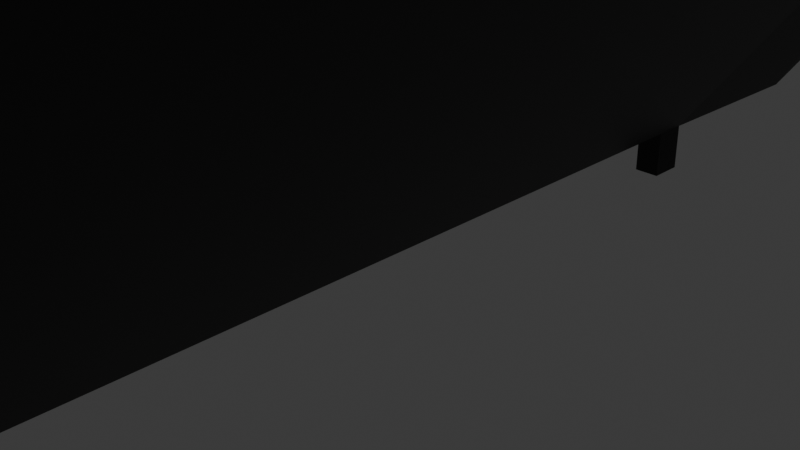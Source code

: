 # Source: Counch3.blend  (saved by Blender 4.5.90; exported with 4.5.12 LTS)
import bpy
from mathutils import Matrix  # noqa: F401  (used for matrix-valued properties, if any)

bpy.ops.wm.read_factory_settings(use_empty=True)
scene = bpy.context.scene
scene.name = 'Scene'

# ---- collections
col_collection = bpy.data.collections.new('Collection'); scene.collection.children.link(col_collection)

# ---- images (referenced by path relative to the original .blend; pixels are not part of the script)
import os
ASSET_DIR = os.environ.get("B2B_ASSET_DIR", "")  # directory of the original .blend (textures are referenced by path, not embedded)
HERE = os.path.dirname(os.path.abspath(__file__))  # packed textures are extracted next to this script under _unpacked/

def load_image(name, relpath, width, height, colorspace="sRGB"):
    """Load a texture the original file referenced (path relative to the .blend, or extracted next to this script)."""
    p = next((c for c in (os.path.join(HERE, relpath), os.path.join(ASSET_DIR, relpath)) if relpath and os.path.exists(c)), "")
    if p:
        img = bpy.data.images.load(p, check_existing=True)
        img.name = name
    else:  # same state as the original file: an image datablock whose file is absent (Cycles renders it pink)
        img = bpy.data.images.new(name, width, height)
        img.source = "FILE"
        img.filepath = "//" + (relpath or name)
    img.colorspace_settings.name = colorspace
    return img
img_material_base_color = load_image('Material Base Color', '_unpacked/Material_Base_Color.c5bf92f8.png', 256, 256, 'sRGB')

# ---- materials (node trees are filled in below, after node groups)
mat_material = bpy.data.materials.new('Material')
mat_material.alpha_threshold = 0.0
mat_material.roughness = 0.5
mat_material.line_color = (0.0, 0.0, 0.0, 1.0)

# ---- material node trees
mat_material.use_nodes = True; mat_material.node_tree.nodes.clear()
_N = mat_material.node_tree.nodes; _L = mat_material.node_tree.links
n0 = _N.new('ShaderNodeOutputMaterial'); n0.name = 'Material Output'; n0.location = (200, 100)
n1 = _N.new('ShaderNodeBsdfPrincipled'); n1.name = 'Principled BSDF'; n1.location = (-200, 100)
n1.inputs[3].default_value = 1.45
n2 = _N.new('ShaderNodeTexImage'); n2.name = 'Image Texture'; n2.location = (-490, 60)
n2.image = img_material_base_color
_L.new(n1.outputs[0], n0.inputs[0])
_L.new(n2.outputs[0], n1.inputs[0])
n0.is_active_output = True

# ---- world
world_world = bpy.data.worlds.new('World'); scene.world = world_world
world_world.use_nodes = True; world_world.node_tree.nodes.clear()
_N = world_world.node_tree.nodes; _L = world_world.node_tree.links
n0 = _N.new('ShaderNodeOutputWorld'); n0.name = 'World Output'; n0.location = (200, 100)
n1 = _N.new('ShaderNodeBackground'); n1.name = 'Background'; n1.location = (-200, 100)
n1.inputs[0].default_value = (0.05088, 0.05088, 0.05088, 1.0)
_L.new(n1.outputs[0], n0.inputs[0])
n0.is_active_output = True
world_world.color = (0.05088, 0.05088, 0.05088)
world_world.sun_shadow_jitter_overblur = 0.0

# ---- cameras
cam_camera = bpy.data.cameras.new('Camera')
cam_camera.clip_end = 100.0
cam_camera.ortho_scale = 7.314

# ---- lights
light_light = bpy.data.lights.new('Light', 'POINT')
light_light.energy = 1000.0
light_light.shadow_soft_size = 0.1

# ---- meshes
me_cube = bpy.data.meshes.new('Cube')
me_cube.from_pydata([(0.5018, 1.0, 4.654), (0.6896, 1.0, 4.246), (0.5018, -1.0, 4.654), (0.6896, -1.0, 4.246), (-0.0007319, -1.04, 1.072), (0.0, -0.9506, 2.336), (0.04114, 1.0, -0.2117), (0.0, -1.0, 1.0), (0.04114, -1.0, -0.2117), (0.0, 1.0, 1.0), (-0.09219, -0.9506, 2.336), (-0.09219, -1.056, 1.109), (-1.0, 0.7369, -0.434), (0.5018, 0.7369, 4.654), (-1.0, 0.7369, 1.0), (0.6896, 0.7369, 4.246), (-0.02131, 0.7334, -0.4134), (0.0, 0.7369, 1.0), (-0.09219, 0.7369, -0.434), (-0.09219, 0.7369, 1.0), (-1.0, -0.7382, -0.434), (0.5018, -0.7382, 4.654), (-0.0007319, -0.7382, -0.4394), (0.0, -0.7382, 1.0), (-0.09219, -0.7382, -0.434), (-0.09219, -0.7382, 1.0), (-1.0, -0.7382, 1.0), (0.6896, -0.7382, 4.246), (-1.0, -0.9506, 2.336), (-1.0, -1.056, 1.109), (-0.02131, 1.063, 1.218), (0.0, 0.922, 2.221), (-0.09219, 0.922, 2.221), (-0.09219, 1.068, 1.221), (-1.0, 1.068, 1.221), (-1.0, 0.922, 2.221), (-0.8907, -0.9506, 2.336), (-0.8907, -1.056, 1.109), (-0.8907, 0.7369, -0.434), (-0.8907, 0.7369, 1.0), (-0.8907, -0.7382, -0.434), (-0.8907, -0.7382, 1.0), (-0.8907, 1.068, 1.221), (-0.8907, 0.922, 2.221), (-1.0, -0.6593, 1.0), (0.6896, -0.6593, 4.246), (-1.0, -0.6593, -0.434), (0.5018, -0.6593, 4.654), (-0.001832, -0.6595, -0.438), (0.0, -0.6593, 1.0), (-0.09219, -0.6593, -0.434), (-0.09219, -0.6593, 1.0), (-0.8907, -0.6593, 1.0), (-0.8907, -0.6593, -0.434), (-1.0, 0.6772, 1.0), (0.6896, 0.6772, 4.246), (-1.0, 0.6772, -0.434), (0.5018, 0.6772, 4.654), (-0.02048, 0.6739, -0.4145), (0.0, 0.6772, 1.0), (-0.09219, 0.6772, -0.434), (-0.09219, 0.6772, 1.0), (-0.8907, 0.6772, 1.0), (-0.8907, 0.6772, -0.434), (-0.8893, 0.737, -1.026), (-0.9986, 0.737, -1.026), (-0.01988, 0.7335, -1.005), (-0.09076, 0.737, -1.026), (-0.9986, -0.6593, -1.026), (-0.9986, -0.7381, -1.026), (-0.0004076, -0.6595, -1.03), (0.0006921, -0.7381, -1.031), (-0.09076, -0.6593, -1.026), (-0.09076, -0.7381, -1.026), (-0.8893, -0.7381, -1.026), (-0.8893, -0.6593, -1.026), (-0.9986, 0.6773, -1.026), (-0.01905, 0.6739, -1.006), (-0.09076, 0.6773, -1.026), (-0.8893, 0.6773, -1.026)], [], [(26, 20, 29, 28), (40, 24, 11, 37), (22, 27, 3, 8), (27, 21, 2, 3), (6, 9, 0, 1), (37, 11, 10, 36), (3, 2, 7, 8), (21, 23, 7, 2), (11, 4, 5, 10), (24, 22, 4, 11), (23, 25, 10, 5), (0, 9, 17, 13), (1, 0, 13, 15), (6, 1, 15, 16), (56, 54, 14, 12), (17, 9, 6, 16), (7, 23, 22, 8), (49, 51, 25, 23), (53, 50, 24, 40), (47, 49, 23, 21), (22, 24, 73, 71), (45, 47, 21, 27), (48, 45, 27, 22), (52, 44, 26, 41), (22, 23, 5, 4), (41, 26, 28, 36), (38, 12, 34, 42), (16, 18, 33, 30), (30, 33, 32, 31), (42, 34, 35, 43), (17, 16, 30, 31), (12, 14, 35, 34), (19, 17, 31, 32), (39, 19, 32, 43), (14, 39, 43, 35), (33, 42, 43, 32), (18, 38, 42, 33), (25, 41, 36, 10), (51, 52, 41, 25), (56, 12, 65, 76), (29, 37, 36, 28), (20, 40, 37, 29), (56, 63, 53, 46), (61, 62, 52, 51), (62, 54, 44, 52), (58, 55, 45, 48), (55, 57, 47, 45), (60, 58, 48, 50), (57, 59, 49, 47), (63, 60, 50, 53), (59, 61, 51, 49), (20, 26, 44, 46), (17, 19, 61, 59), (38, 18, 60, 63), (13, 17, 59, 57), (24, 50, 72, 73), (15, 13, 57, 55), (16, 15, 55, 58), (39, 14, 54, 62), (19, 39, 62, 61), (38, 63, 79, 64), (46, 44, 54, 56), (72, 70, 71, 73), (68, 75, 74, 69), (67, 66, 77, 78), (65, 64, 79, 76), (50, 48, 70, 72), (63, 56, 76, 79), (16, 58, 77, 66), (46, 53, 75, 68), (20, 46, 68, 69), (12, 38, 64, 65), (58, 60, 78, 77), (60, 18, 67, 78), (53, 40, 74, 75), (48, 22, 71, 70), (18, 16, 66, 67), (40, 20, 69, 74)])
_uv = me_cube.uv_layers.new(name='UVMap')
_uv.uv.foreach_set('vector', [0.625, 0.03273, 0.375, 0.03273, 0.375, 0.03273, 0.625, 0.03273, 0.1387, 0.7173, 0.2385, 0.7173, 0.2385, 0.7173, 0.1387, 0.7173, 0.25, 0.7173, 0.375, 0.7173, 0.375, 0.75, 0.25, 0.75, 0.375, 0.7173, 0.625, 0.7173, 0.625, 0.75, 0.375, 0.75, 0.375, 0.375, 0.625, 0.375, 0.625, 0.5, 0.375, 0.5, 0.1387, 0.7173, 0.2385, 0.7173, 0.7615, 0.7173, 0.8613, 0.7173, 0.375, 0.75, 0.625, 0.75, 0.625, 0.875, 0.375, 0.875, 0.625, 0.7173, 0.75, 0.7173, 0.75, 0.75, 0.625, 0.75, 0.2385, 0.7173, 0.25, 0.7173, 0.75, 0.7173, 0.7615, 0.7173, 0.2385, 0.7173, 0.25, 0.7173, 0.25, 0.7173, 0.2385, 0.7173, 0.75, 0.7173, 0.7615, 0.7173, 0.7615, 0.7173, 0.75, 0.7173, 0.625, 0.5, 0.75, 0.5, 0.75, 0.5329, 0.625, 0.5329, 0.375, 0.5, 0.625, 0.5, 0.625, 0.5329, 0.375, 0.5329, 0.25, 0.5, 0.375, 0.5, 0.375, 0.5329, 0.25, 0.5329, 0.375, 0.2097, 0.625, 0.2097, 0.625, 0.2171, 0.375, 0.2171, 0.75, 0.5329, 0.75, 0.5, 0.25, 0.5, 0.25, 0.5329, 0.75, 0.75, 0.75, 0.7173, 0.25, 0.7173, 0.25, 0.75, 0.75, 0.7074, 0.7615, 0.7074, 0.7615, 0.7173, 0.75, 0.7173, 0.1387, 0.7074, 0.2385, 0.7074, 0.2385, 0.7173, 0.1387, 0.7173, 0.625, 0.7074, 0.75, 0.7074, 0.75, 0.7173, 0.625, 0.7173, 0.25, 0.7173, 0.2385, 0.7173, 0.2385, 0.7173, 0.25, 0.7173, 0.375, 0.7074, 0.625, 0.7074, 0.625, 0.7173, 0.375, 0.7173, 0.25, 0.7074, 0.375, 0.7074, 0.375, 0.7173, 0.25, 0.7173, 0.8613, 0.7074, 0.875, 0.7074, 0.875, 0.7173, 0.8613, 0.7173, 0.25, 0.7173, 0.75, 0.7173, 0.75, 0.7173, 0.25, 0.7173, 0.8613, 0.7173, 0.875, 0.7173, 0.875, 0.7173, 0.8613, 0.7173, 0.1387, 0.5329, 0.125, 0.5329, 0.125, 0.5329, 0.1387, 0.5329, 0.25, 0.5329, 0.2385, 0.5329, 0.2385, 0.5329, 0.25, 0.5329, 0.25, 0.5329, 0.2385, 0.5329, 0.7615, 0.5329, 0.75, 0.5329, 0.1387, 0.5329, 0.125, 0.5329, 0.875, 0.5329, 0.8613, 0.5329, 0.75, 0.5329, 0.25, 0.5329, 0.25, 0.5329, 0.75, 0.5329, 0.375, 0.2171, 0.625, 0.2171, 0.625, 0.2171, 0.375, 0.2171, 0.7615, 0.5329, 0.75, 0.5329, 0.75, 0.5329, 0.7615, 0.5329, 0.8613, 0.5329, 0.7615, 0.5329, 0.7615, 0.5329, 0.8613, 0.5329, 0.875, 0.5329, 0.8613, 0.5329, 0.8613, 0.5329, 0.875, 0.5329, 0.2385, 0.5329, 0.1387, 0.5329, 0.8613, 0.5329, 0.7615, 0.5329, 0.2385, 0.5329, 0.1387, 0.5329, 0.1387, 0.5329, 0.2385, 0.5329, 0.7615, 0.7173, 0.8613, 0.7173, 0.8613, 0.7173, 0.7615, 0.7173, 0.7615, 0.7074, 0.8613, 0.7074, 0.8613, 0.7173, 0.7615, 0.7173, 0.375, 0.2097, 0.375, 0.2171, 0.375, 0.2171, 0.375, 0.2097, 0.125, 0.7173, 0.1387, 0.7173, 0.8613, 0.7173, 0.875, 0.7173, 0.125, 0.7173, 0.1387, 0.7173, 0.1387, 0.7173, 0.125, 0.7173, 0.125, 0.5403, 0.1387, 0.5403, 0.1387, 0.7074, 0.125, 0.7074, 0.7615, 0.5403, 0.8613, 0.5403, 0.8613, 0.7074, 0.7615, 0.7074, 0.8613, 0.5403, 0.875, 0.5403, 0.875, 0.7074, 0.8613, 0.7074, 0.25, 0.5403, 0.375, 0.5403, 0.375, 0.7074, 0.25, 0.7074, 0.375, 0.5403, 0.625, 0.5403, 0.625, 0.7074, 0.375, 0.7074, 0.2385, 0.5403, 0.25, 0.5403, 0.25, 0.7074, 0.2385, 0.7074, 0.625, 0.5403, 0.75, 0.5403, 0.75, 0.7074, 0.625, 0.7074, 0.1387, 0.5403, 0.2385, 0.5403, 0.2385, 0.7074, 0.1387, 0.7074, 0.75, 0.5403, 0.7615, 0.5403, 0.7615, 0.7074, 0.75, 0.7074, 0.375, 0.03273, 0.625, 0.03273, 0.625, 0.04258, 0.375, 0.04258, 0.75, 0.5329, 0.7615, 0.5329, 0.7615, 0.5403, 0.75, 0.5403, 0.1387, 0.5329, 0.2385, 0.5329, 0.2385, 0.5403, 0.1387, 0.5403, 0.625, 0.5329, 0.75, 0.5329, 0.75, 0.5403, 0.625, 0.5403, 0.2385, 0.7173, 0.2385, 0.7074, 0.2385, 0.7074, 0.2385, 0.7173, 0.375, 0.5329, 0.625, 0.5329, 0.625, 0.5403, 0.375, 0.5403, 0.25, 0.5329, 0.375, 0.5329, 0.375, 0.5403, 0.25, 0.5403, 0.8613, 0.5329, 0.875, 0.5329, 0.875, 0.5403, 0.8613, 0.5403, 0.7615, 0.5329, 0.8613, 0.5329, 0.8613, 0.5403, 0.7615, 0.5403, 0.1387, 0.5329, 0.1387, 0.5403, 0.1387, 0.5403, 0.1387, 0.5329, 0.375, 0.04258, 0.625, 0.04258, 0.625, 0.2097, 0.375, 0.2097, 0.2385, 0.7074, 0.25, 0.7074, 0.25, 0.7173, 0.2385, 0.7173, 0.125, 0.7074, 0.1387, 0.7074, 0.1387, 0.7173, 0.125, 0.7173, 0.2385, 0.5329, 0.25, 0.5329, 0.25, 0.5403, 0.2385, 0.5403, 0.125, 0.5329, 0.1387, 0.5329, 0.1387, 0.5403, 0.125, 0.5403, 0.2385, 0.7074, 0.25, 0.7074, 0.25, 0.7074, 0.2385, 0.7074, 0.1387, 0.5403, 0.125, 0.5403, 0.125, 0.5403, 0.1387, 0.5403, 0.25, 0.5329, 0.25, 0.5403, 0.25, 0.5403, 0.25, 0.5329, 0.125, 0.7074, 0.1387, 0.7074, 0.1387, 0.7074, 0.125, 0.7074, 0.375, 0.03273, 0.375, 0.04258, 0.375, 0.04258, 0.375, 0.03273, 0.125, 0.5329, 0.1387, 0.5329, 0.1387, 0.5329, 0.125, 0.5329, 0.25, 0.5403, 0.2385, 0.5403, 0.2385, 0.5403, 0.25, 0.5403, 0.2385, 0.5403, 0.2385, 0.5329, 0.2385, 0.5329, 0.2385, 0.5403, 0.1387, 0.7074, 0.1387, 0.7173, 0.1387, 0.7173, 0.1387, 0.7074, 0.25, 0.7074, 0.25, 0.7173, 0.25, 0.7173, 0.25, 0.7074, 0.2385, 0.5329, 0.25, 0.5329, 0.25, 0.5329, 0.2385, 0.5329, 0.1387, 0.7173, 0.125, 0.7173, 0.125, 0.7173, 0.1387, 0.7173])
me_cube.materials.append(mat_material)
me_cube.use_mirror_vertex_groups = False
me_cube.update()

# ---- objects
ob_cube = bpy.data.objects.new('Cube', me_cube)
ob_light = bpy.data.objects.new('Light', light_light)
ob_camera = bpy.data.objects.new('Camera', cam_camera)

# ---- transforms, parenting, visibility, modifiers, constraints
ob_cube.location = (0.0, 0.0, 0.0)
ob_cube.scale = (4.806, 7.06, 1.0)
ob_cube.lock_rotations_4d = False
ob_cube.empty_display_type = 'ARROWS'
ob_cube.lineart.crease_threshold = 0.0
ob_light.location = (4.076, 1.005, 5.904)
ob_light.rotation_euler = (0.6503, 0.05522, 1.866)
ob_light.lock_rotations_4d = False
ob_light.empty_display_type = 'ARROWS'
ob_light.color = (0.0, 0.0, 0.0, 0.0)
ob_light.lineart.crease_threshold = 0.0
ob_camera.location = (7.359, -6.926, 4.958)
ob_camera.rotation_euler = (1.109, 0.0, 0.8149)
ob_camera.lock_rotations_4d = False
ob_camera.empty_display_type = 'ARROWS'
ob_camera.color = (0.0, 0.0, 0.0, 0.0)
ob_camera.display_type = 'WIRE'
ob_camera.lineart.crease_threshold = 0.0

# ---- collection membership
col_collection.objects.link(ob_cube)
col_collection.objects.link(ob_light)
col_collection.objects.link(ob_camera)

# ---- scene / render settings (as saved in the file)
scene.camera = ob_camera
scene.frame_start = 1; scene.frame_end = 250; scene.frame_set(1)
scene.render.engine = 'BLENDER_EEVEE_NEXT'
bpy.context.view_layer.update()
